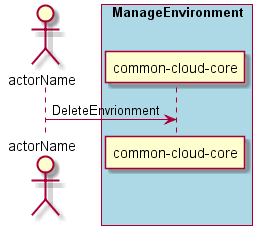

The diagram above was rendered by PlantUML. Its source (embedded in the PNG):
@startuml
Actor "actorName" as A

box "ManageEnvironment" #lightblue
participant "common-cloud-core" as S
A -> S : DeleteEnvrionment
end box

@enduml